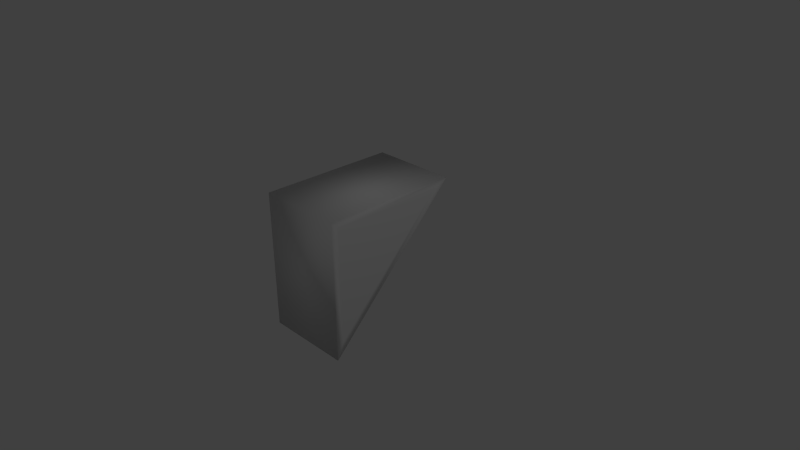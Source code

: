 # Source: TileWedge.blend  (saved by Blender 2.74.0; exported with 4.5.12 LTS)
import bpy
from mathutils import Matrix  # noqa: F401  (used for matrix-valued properties, if any)

bpy.ops.wm.read_factory_settings(use_empty=True)
scene = bpy.context.scene
scene.name = 'Scene'

# ---- collections
col_collection_1 = bpy.data.collections.new('Collection 1'); scene.collection.children.link(col_collection_1)

# ---- world
world_world = bpy.data.worlds.new('World'); scene.world = world_world
world_world.color = (0.05088, 0.05088, 0.05088)
world_world.use_sun_shadow = False
world_world.sun_shadow_jitter_overblur = 0.0
world_world.cycles.sampling_method = 'MANUAL'
world_world.cycles.sample_map_resolution = 256

# ---- cameras
cam_camera = bpy.data.cameras.new('Camera')
cam_camera.clip_end = 100.0
cam_camera.lens = 35.0
cam_camera.sensor_width = 32.0
cam_camera.sensor_height = 18.0
cam_camera.ortho_scale = 7.314
cam_camera.dof.focus_distance = 0.0
cam_camera.dof.aperture_fstop = 128.0

# ---- lights
light_lamp = bpy.data.lights.new('Lamp', 'POINT')
light_lamp.transmission_factor = 0.0
light_lamp.cutoff_distance = 30.0
light_lamp.energy = 100.0
light_lamp.shadow_buffer_clip_start = 1.001
light_lamp.shadow_soft_size = 0.1
light_lamp.shadow_maximum_resolution = 0.006
light_lamp.use_absolute_resolution = True
light_lamp.cycles.use_multiple_importance_sampling = False

# ---- meshes
me_cube_001 = bpy.data.meshes.new('Cube.001')
me_cube_001.from_pydata([(0.0, -0.6667, -1.333), (0.0, -0.6667, 0.6667), (0.0, 1.333, 0.6667), (-1.281, 1.333, 0.6667), (-1.281, -0.6667, 0.6667), (-1.281, -0.6667, -1.333), (0.0, 1.092, 0.5667), (0.0, -0.5667, 0.5667), (0.0, -0.5667, -1.092), (-1.281, 1.092, 0.5667), (-1.281, -0.5667, 0.5667), (-1.281, -0.5667, -1.092)], [], [(6, 7, 8), (9, 11, 10), (0, 5, 3, 2), (1, 4, 5, 0), (2, 3, 4, 1), (7, 6, 2, 1), (8, 7, 1, 0), (6, 8, 0, 2), (9, 10, 4, 3), (10, 11, 5, 4), (11, 9, 3, 5)])
me_cube_001.polygons.foreach_set('use_smooth', [True] * 11)
_uv = me_cube_001.uv_layers.new(name='UVMap')
_uv.uv.foreach_set('vector', [0.2979, 0.9027, 0.1313, 0.7608, 0.2979, 0.619, 0.3992, 0.657, 0.3992, 0.8214, 0.3026, 0.7392, 0.4891, 0.368, 0.4335, 0.368, 0.4335, 0.2889, 0.4891, 0.2889, 0.1734, 0.2943, 0.2415, 0.2943, 0.2415, 0.3556, 0.1734, 0.3556, 0.3851, 0.3693, 0.3234, 0.3693, 0.3234, 0.2991, 0.3851, 0.2991, 0.443, 0.8952, 0.4805, 0.9272, 0.4837, 0.9337, 0.4385, 0.8952, 0.4805, 0.8633, 0.443, 0.8952, 0.4385, 0.8952, 0.4837, 0.8567, 0.4805, 0.9272, 0.4805, 0.8633, 0.4837, 0.8567, 0.4837, 0.9337, 0.4805, 0.7108, 0.442, 0.7435, 0.4373, 0.7435, 0.4837, 0.7041, 0.442, 0.7435, 0.4805, 0.7763, 0.4837, 0.783, 0.4373, 0.7435, 0.4805, 0.7763, 0.4805, 0.7108, 0.4837, 0.7041, 0.4837, 0.783])
me_cube_001.use_remesh_preserve_volume = False
me_cube_001.use_remesh_preserve_attributes = False
me_cube_001.use_mirror_vertex_groups = False
me_cube_001.update()

# ---- objects
ob_cube = bpy.data.objects.new('Cube', me_cube_001)
ob_lamp = bpy.data.objects.new('Lamp', light_lamp)
ob_camera = bpy.data.objects.new('Camera', cam_camera)

# ---- transforms, parenting, visibility, modifiers, constraints
ob_cube.location = (0.0, 0.0, 0.0)
ob_cube.lineart.crease_threshold = 0.0
ob_lamp.location = (4.076, 1.005, 5.904)
ob_lamp.rotation_euler = (0.6503, 0.05522, 1.866)
ob_lamp.lock_rotations_4d = False
ob_lamp.empty_display_type = 'ARROWS'
ob_lamp.color = (0.0, 0.0, 0.0, 0.0)
ob_lamp.lineart.crease_threshold = 0.0
ob_camera.location = (7.481, -6.508, 5.344)
ob_camera.rotation_euler = (1.109, 0.01082, 0.8149)
ob_camera.lock_rotations_4d = False
ob_camera.empty_display_type = 'ARROWS'
ob_camera.color = (0.0, 0.0, 0.0, 0.0)
ob_camera.display_type = 'WIRE'
ob_camera.lineart.crease_threshold = 0.0

# ---- collection membership
col_collection_1.objects.link(ob_cube)
col_collection_1.objects.link(ob_lamp)
col_collection_1.objects.link(ob_camera)

# ---- scene / render settings (as saved in the file)
scene.camera = ob_camera
scene.frame_start = 1; scene.frame_end = 250; scene.frame_set(1)
scene.render.engine = 'BLENDER_EEVEE_NEXT'
scene.render.resolution_percentage = 50
scene.render.dither_intensity = 0.0
scene.cycles.use_denoising = False
scene.cycles.samples = 10
scene.cycles.sampling_pattern = 'TABULATED_SOBOL'
scene.cycles.light_sampling_threshold = 0.0
scene.cycles.use_adaptive_sampling = False
scene.cycles.use_light_tree = False
scene.cycles.blur_glossy = 0.0
scene.cycles.pixel_filter_type = 'GAUSSIAN'
scene.cycles.sample_clamp_indirect = 0.0
scene.view_settings.view_transform = 'Standard'
bpy.context.view_layer.update()
